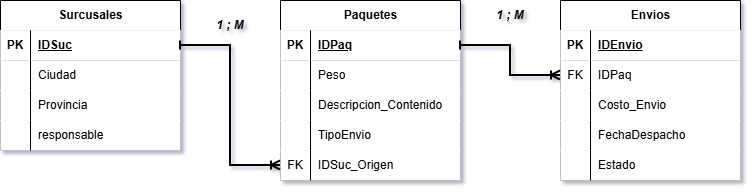

The diagram above was exported from draw.io. Its source (the exported page's mxGraphModel, read from the mxfile embedded in the PNG):
<mxGraphModel dx="1414" dy="777" grid="1" gridSize="10" guides="1" tooltips="1" connect="1" arrows="1" fold="1" page="1" pageScale="1" pageWidth="827" pageHeight="1169" math="0" shadow="1">
  <root>
    <mxCell id="0" />
    <mxCell id="1" parent="0" />
    <mxCell id="KprZS4VP0rIbOjG4CIfx-1" parent="1" style="shape=table;startSize=30;container=1;collapsible=1;childLayout=tableLayout;fixedRows=1;rowLines=0;fontStyle=1;align=center;resizeLast=1;html=1;swimlaneLine=0;" value="Surcusales" vertex="1">
      <mxGeometry height="150" width="180" x="30" y="230" as="geometry" />
    </mxCell>
    <mxCell id="KprZS4VP0rIbOjG4CIfx-2" parent="KprZS4VP0rIbOjG4CIfx-1" style="shape=tableRow;horizontal=0;startSize=0;swimlaneHead=0;swimlaneBody=0;collapsible=0;dropTarget=0;points=[[0,0.5],[1,0.5]];portConstraint=eastwest;top=0;left=0;right=0;bottom=1;swimlaneLine=0;" value="" vertex="1">
      <mxGeometry height="30" width="180" y="30" as="geometry" />
    </mxCell>
    <mxCell id="KprZS4VP0rIbOjG4CIfx-3" parent="KprZS4VP0rIbOjG4CIfx-2" style="shape=partialRectangle;connectable=0;top=0;left=0;bottom=0;right=0;fontStyle=1;overflow=hidden;whiteSpace=wrap;html=1;swimlaneLine=0;" value="PK" vertex="1">
      <mxGeometry height="30" width="30" as="geometry">
        <mxRectangle height="30" width="30" as="alternateBounds" />
      </mxGeometry>
    </mxCell>
    <mxCell id="KprZS4VP0rIbOjG4CIfx-4" parent="KprZS4VP0rIbOjG4CIfx-2" style="shape=partialRectangle;connectable=0;top=0;left=0;bottom=0;right=0;align=left;spacingLeft=6;fontStyle=5;overflow=hidden;whiteSpace=wrap;html=1;swimlaneLine=0;" value="IDSuc" vertex="1">
      <mxGeometry height="30" width="150" x="30" as="geometry">
        <mxRectangle height="30" width="150" as="alternateBounds" />
      </mxGeometry>
    </mxCell>
    <mxCell id="KprZS4VP0rIbOjG4CIfx-5" parent="KprZS4VP0rIbOjG4CIfx-1" style="shape=tableRow;horizontal=0;startSize=0;swimlaneHead=0;swimlaneBody=0;collapsible=0;dropTarget=0;points=[[0,0.5],[1,0.5]];portConstraint=eastwest;top=0;left=0;right=0;bottom=0;swimlaneLine=0;" value="" vertex="1">
      <mxGeometry height="30" width="180" y="60" as="geometry" />
    </mxCell>
    <mxCell id="KprZS4VP0rIbOjG4CIfx-6" parent="KprZS4VP0rIbOjG4CIfx-5" style="shape=partialRectangle;connectable=0;top=0;left=0;bottom=0;right=0;editable=1;overflow=hidden;whiteSpace=wrap;html=1;swimlaneLine=0;" value="" vertex="1">
      <mxGeometry height="30" width="30" as="geometry">
        <mxRectangle height="30" width="30" as="alternateBounds" />
      </mxGeometry>
    </mxCell>
    <mxCell id="KprZS4VP0rIbOjG4CIfx-7" parent="KprZS4VP0rIbOjG4CIfx-5" style="shape=partialRectangle;connectable=0;top=0;left=0;bottom=0;right=0;align=left;spacingLeft=6;overflow=hidden;whiteSpace=wrap;html=1;swimlaneLine=0;" value="Ciudad" vertex="1">
      <mxGeometry height="30" width="150" x="30" as="geometry">
        <mxRectangle height="30" width="150" as="alternateBounds" />
      </mxGeometry>
    </mxCell>
    <mxCell id="KprZS4VP0rIbOjG4CIfx-8" parent="KprZS4VP0rIbOjG4CIfx-1" style="shape=tableRow;horizontal=0;startSize=0;swimlaneHead=0;swimlaneBody=0;collapsible=0;dropTarget=0;points=[[0,0.5],[1,0.5]];portConstraint=eastwest;top=0;left=0;right=0;bottom=0;swimlaneLine=0;" value="" vertex="1">
      <mxGeometry height="30" width="180" y="90" as="geometry" />
    </mxCell>
    <mxCell id="KprZS4VP0rIbOjG4CIfx-9" parent="KprZS4VP0rIbOjG4CIfx-8" style="shape=partialRectangle;connectable=0;top=0;left=0;bottom=0;right=0;editable=1;overflow=hidden;whiteSpace=wrap;html=1;swimlaneLine=0;" value="" vertex="1">
      <mxGeometry height="30" width="30" as="geometry">
        <mxRectangle height="30" width="30" as="alternateBounds" />
      </mxGeometry>
    </mxCell>
    <mxCell id="KprZS4VP0rIbOjG4CIfx-10" parent="KprZS4VP0rIbOjG4CIfx-8" style="shape=partialRectangle;connectable=0;top=0;left=0;bottom=0;right=0;align=left;spacingLeft=6;overflow=hidden;whiteSpace=wrap;html=1;swimlaneLine=0;" value="Provincia" vertex="1">
      <mxGeometry height="30" width="150" x="30" as="geometry">
        <mxRectangle height="30" width="150" as="alternateBounds" />
      </mxGeometry>
    </mxCell>
    <mxCell id="KprZS4VP0rIbOjG4CIfx-11" parent="KprZS4VP0rIbOjG4CIfx-1" style="shape=tableRow;horizontal=0;startSize=0;swimlaneHead=0;swimlaneBody=0;collapsible=0;dropTarget=0;points=[[0,0.5],[1,0.5]];portConstraint=eastwest;top=0;left=0;right=0;bottom=0;swimlaneLine=0;" value="" vertex="1">
      <mxGeometry height="30" width="180" y="120" as="geometry" />
    </mxCell>
    <mxCell id="KprZS4VP0rIbOjG4CIfx-12" parent="KprZS4VP0rIbOjG4CIfx-11" style="shape=partialRectangle;connectable=0;top=0;left=0;bottom=0;right=0;editable=1;overflow=hidden;whiteSpace=wrap;html=1;swimlaneLine=0;" value="" vertex="1">
      <mxGeometry height="30" width="30" as="geometry">
        <mxRectangle height="30" width="30" as="alternateBounds" />
      </mxGeometry>
    </mxCell>
    <mxCell id="KprZS4VP0rIbOjG4CIfx-13" parent="KprZS4VP0rIbOjG4CIfx-11" style="shape=partialRectangle;connectable=0;top=0;left=0;bottom=0;right=0;align=left;spacingLeft=6;overflow=hidden;whiteSpace=wrap;html=1;swimlaneLine=0;" value="responsable" vertex="1">
      <mxGeometry height="30" width="150" x="30" as="geometry">
        <mxRectangle height="30" width="150" as="alternateBounds" />
      </mxGeometry>
    </mxCell>
    <mxCell id="KprZS4VP0rIbOjG4CIfx-14" parent="1" style="shape=table;startSize=30;container=1;collapsible=1;childLayout=tableLayout;fixedRows=1;rowLines=0;fontStyle=1;align=center;resizeLast=1;html=1;swimlaneLine=0;" value="Paquetes" vertex="1">
      <mxGeometry height="180" width="180" x="310" y="230" as="geometry" />
    </mxCell>
    <mxCell id="KprZS4VP0rIbOjG4CIfx-15" parent="KprZS4VP0rIbOjG4CIfx-14" style="shape=tableRow;horizontal=0;startSize=0;swimlaneHead=0;swimlaneBody=0;collapsible=0;dropTarget=0;points=[[0,0.5],[1,0.5]];portConstraint=eastwest;top=0;left=0;right=0;bottom=1;swimlaneLine=0;" value="" vertex="1">
      <mxGeometry height="30" width="180" y="30" as="geometry" />
    </mxCell>
    <mxCell id="KprZS4VP0rIbOjG4CIfx-16" parent="KprZS4VP0rIbOjG4CIfx-15" style="shape=partialRectangle;connectable=0;top=0;left=0;bottom=0;right=0;fontStyle=1;overflow=hidden;whiteSpace=wrap;html=1;swimlaneLine=0;" value="PK" vertex="1">
      <mxGeometry height="30" width="30" as="geometry">
        <mxRectangle height="30" width="30" as="alternateBounds" />
      </mxGeometry>
    </mxCell>
    <mxCell id="KprZS4VP0rIbOjG4CIfx-17" parent="KprZS4VP0rIbOjG4CIfx-15" style="shape=partialRectangle;connectable=0;top=0;left=0;bottom=0;right=0;align=left;spacingLeft=6;fontStyle=5;overflow=hidden;whiteSpace=wrap;html=1;swimlaneLine=0;" value="IDPaq" vertex="1">
      <mxGeometry height="30" width="150" x="30" as="geometry">
        <mxRectangle height="30" width="150" as="alternateBounds" />
      </mxGeometry>
    </mxCell>
    <mxCell id="KprZS4VP0rIbOjG4CIfx-18" parent="KprZS4VP0rIbOjG4CIfx-14" style="shape=tableRow;horizontal=0;startSize=0;swimlaneHead=0;swimlaneBody=0;collapsible=0;dropTarget=0;points=[[0,0.5],[1,0.5]];portConstraint=eastwest;top=0;left=0;right=0;bottom=0;swimlaneLine=0;" value="" vertex="1">
      <mxGeometry height="30" width="180" y="60" as="geometry" />
    </mxCell>
    <mxCell id="KprZS4VP0rIbOjG4CIfx-19" parent="KprZS4VP0rIbOjG4CIfx-18" style="shape=partialRectangle;connectable=0;top=0;left=0;bottom=0;right=0;editable=1;overflow=hidden;whiteSpace=wrap;html=1;swimlaneLine=0;" value="" vertex="1">
      <mxGeometry height="30" width="30" as="geometry">
        <mxRectangle height="30" width="30" as="alternateBounds" />
      </mxGeometry>
    </mxCell>
    <mxCell id="KprZS4VP0rIbOjG4CIfx-20" parent="KprZS4VP0rIbOjG4CIfx-18" style="shape=partialRectangle;connectable=0;top=0;left=0;bottom=0;right=0;align=left;spacingLeft=6;overflow=hidden;whiteSpace=wrap;html=1;swimlaneLine=0;" value="Peso" vertex="1">
      <mxGeometry height="30" width="150" x="30" as="geometry">
        <mxRectangle height="30" width="150" as="alternateBounds" />
      </mxGeometry>
    </mxCell>
    <mxCell id="KprZS4VP0rIbOjG4CIfx-21" parent="KprZS4VP0rIbOjG4CIfx-14" style="shape=tableRow;horizontal=0;startSize=0;swimlaneHead=0;swimlaneBody=0;collapsible=0;dropTarget=0;points=[[0,0.5],[1,0.5]];portConstraint=eastwest;top=0;left=0;right=0;bottom=0;swimlaneLine=0;" value="" vertex="1">
      <mxGeometry height="30" width="180" y="90" as="geometry" />
    </mxCell>
    <mxCell id="KprZS4VP0rIbOjG4CIfx-22" parent="KprZS4VP0rIbOjG4CIfx-21" style="shape=partialRectangle;connectable=0;top=0;left=0;bottom=0;right=0;editable=1;overflow=hidden;whiteSpace=wrap;html=1;swimlaneLine=0;" value="" vertex="1">
      <mxGeometry height="30" width="30" as="geometry">
        <mxRectangle height="30" width="30" as="alternateBounds" />
      </mxGeometry>
    </mxCell>
    <mxCell id="KprZS4VP0rIbOjG4CIfx-23" parent="KprZS4VP0rIbOjG4CIfx-21" style="shape=partialRectangle;connectable=0;top=0;left=0;bottom=0;right=0;align=left;spacingLeft=6;overflow=hidden;whiteSpace=wrap;html=1;swimlaneLine=0;" value="Descripcion_Contenido" vertex="1">
      <mxGeometry height="30" width="150" x="30" as="geometry">
        <mxRectangle height="30" width="150" as="alternateBounds" />
      </mxGeometry>
    </mxCell>
    <mxCell id="KprZS4VP0rIbOjG4CIfx-24" parent="KprZS4VP0rIbOjG4CIfx-14" style="shape=tableRow;horizontal=0;startSize=0;swimlaneHead=0;swimlaneBody=0;collapsible=0;dropTarget=0;points=[[0,0.5],[1,0.5]];portConstraint=eastwest;top=0;left=0;right=0;bottom=0;swimlaneLine=0;" value="" vertex="1">
      <mxGeometry height="30" width="180" y="120" as="geometry" />
    </mxCell>
    <mxCell id="KprZS4VP0rIbOjG4CIfx-25" parent="KprZS4VP0rIbOjG4CIfx-24" style="shape=partialRectangle;connectable=0;top=0;left=0;bottom=0;right=0;editable=1;overflow=hidden;whiteSpace=wrap;html=1;swimlaneLine=0;" value="" vertex="1">
      <mxGeometry height="30" width="30" as="geometry">
        <mxRectangle height="30" width="30" as="alternateBounds" />
      </mxGeometry>
    </mxCell>
    <mxCell id="KprZS4VP0rIbOjG4CIfx-26" parent="KprZS4VP0rIbOjG4CIfx-24" style="shape=partialRectangle;connectable=0;top=0;left=0;bottom=0;right=0;align=left;spacingLeft=6;overflow=hidden;whiteSpace=wrap;html=1;swimlaneLine=0;" value="TipoEnvio" vertex="1">
      <mxGeometry height="30" width="150" x="30" as="geometry">
        <mxRectangle height="30" width="150" as="alternateBounds" />
      </mxGeometry>
    </mxCell>
    <mxCell id="KprZS4VP0rIbOjG4CIfx-27" parent="KprZS4VP0rIbOjG4CIfx-14" style="shape=tableRow;horizontal=0;startSize=0;swimlaneHead=0;swimlaneBody=0;collapsible=0;dropTarget=0;points=[[0,0.5],[1,0.5]];portConstraint=eastwest;top=0;left=0;right=0;bottom=0;swimlaneLine=0;" vertex="1">
      <mxGeometry height="30" width="180" y="150" as="geometry" />
    </mxCell>
    <mxCell id="KprZS4VP0rIbOjG4CIfx-28" parent="KprZS4VP0rIbOjG4CIfx-27" style="shape=partialRectangle;connectable=0;top=0;left=0;bottom=0;right=0;editable=1;overflow=hidden;whiteSpace=wrap;html=1;swimlaneLine=0;" value="FK" vertex="1">
      <mxGeometry height="30" width="30" as="geometry">
        <mxRectangle height="30" width="30" as="alternateBounds" />
      </mxGeometry>
    </mxCell>
    <mxCell id="KprZS4VP0rIbOjG4CIfx-29" parent="KprZS4VP0rIbOjG4CIfx-27" style="shape=partialRectangle;connectable=0;top=0;left=0;bottom=0;right=0;align=left;spacingLeft=6;overflow=hidden;whiteSpace=wrap;html=1;swimlaneLine=0;" value="IDSuc_Origen" vertex="1">
      <mxGeometry height="30" width="150" x="30" as="geometry">
        <mxRectangle height="30" width="150" as="alternateBounds" />
      </mxGeometry>
    </mxCell>
    <mxCell id="KprZS4VP0rIbOjG4CIfx-30" edge="1" parent="1" source="KprZS4VP0rIbOjG4CIfx-2" style="edgeStyle=orthogonalEdgeStyle;rounded=0;orthogonalLoop=1;jettySize=auto;html=1;exitX=1;exitY=0.5;exitDx=0;exitDy=0;entryX=0;entryY=0.5;entryDx=0;entryDy=0;strokeWidth=2;startArrow=baseDash;startFill=0;endArrow=ERoneToMany;endFill=0;swimlaneLine=0;" target="KprZS4VP0rIbOjG4CIfx-27">
      <mxGeometry relative="1" as="geometry" />
    </mxCell>
    <mxCell id="KprZS4VP0rIbOjG4CIfx-31" parent="1" style="shape=table;startSize=30;container=1;collapsible=1;childLayout=tableLayout;fixedRows=1;rowLines=0;fontStyle=1;align=center;resizeLast=1;html=1;swimlaneLine=0;" value="Envios" vertex="1">
      <mxGeometry height="180" width="180" x="590" y="230" as="geometry" />
    </mxCell>
    <mxCell id="KprZS4VP0rIbOjG4CIfx-32" parent="KprZS4VP0rIbOjG4CIfx-31" style="shape=tableRow;horizontal=0;startSize=0;swimlaneHead=0;swimlaneBody=0;collapsible=0;dropTarget=0;points=[[0,0.5],[1,0.5]];portConstraint=eastwest;top=0;left=0;right=0;bottom=1;swimlaneLine=0;" value="" vertex="1">
      <mxGeometry height="30" width="180" y="30" as="geometry" />
    </mxCell>
    <mxCell id="KprZS4VP0rIbOjG4CIfx-33" parent="KprZS4VP0rIbOjG4CIfx-32" style="shape=partialRectangle;connectable=0;top=0;left=0;bottom=0;right=0;fontStyle=1;overflow=hidden;whiteSpace=wrap;html=1;swimlaneLine=0;" value="PK" vertex="1">
      <mxGeometry height="30" width="30" as="geometry">
        <mxRectangle height="30" width="30" as="alternateBounds" />
      </mxGeometry>
    </mxCell>
    <mxCell id="KprZS4VP0rIbOjG4CIfx-34" parent="KprZS4VP0rIbOjG4CIfx-32" style="shape=partialRectangle;connectable=0;top=0;left=0;bottom=0;right=0;align=left;spacingLeft=6;fontStyle=5;overflow=hidden;whiteSpace=wrap;html=1;swimlaneLine=0;" value="IDEnvio" vertex="1">
      <mxGeometry height="30" width="150" x="30" as="geometry">
        <mxRectangle height="30" width="150" as="alternateBounds" />
      </mxGeometry>
    </mxCell>
    <mxCell id="KprZS4VP0rIbOjG4CIfx-35" parent="KprZS4VP0rIbOjG4CIfx-31" style="shape=tableRow;horizontal=0;startSize=0;swimlaneHead=0;swimlaneBody=0;collapsible=0;dropTarget=0;points=[[0,0.5],[1,0.5]];portConstraint=eastwest;top=0;left=0;right=0;bottom=0;swimlaneLine=0;" value="" vertex="1">
      <mxGeometry height="30" width="180" y="60" as="geometry" />
    </mxCell>
    <mxCell id="KprZS4VP0rIbOjG4CIfx-36" parent="KprZS4VP0rIbOjG4CIfx-35" style="shape=partialRectangle;connectable=0;top=0;left=0;bottom=0;right=0;editable=1;overflow=hidden;whiteSpace=wrap;html=1;swimlaneLine=0;" value="FK" vertex="1">
      <mxGeometry height="30" width="30" as="geometry">
        <mxRectangle height="30" width="30" as="alternateBounds" />
      </mxGeometry>
    </mxCell>
    <mxCell id="KprZS4VP0rIbOjG4CIfx-37" parent="KprZS4VP0rIbOjG4CIfx-35" style="shape=partialRectangle;connectable=0;top=0;left=0;bottom=0;right=0;align=left;spacingLeft=6;overflow=hidden;whiteSpace=wrap;html=1;swimlaneLine=0;" value="IDPaq" vertex="1">
      <mxGeometry height="30" width="150" x="30" as="geometry">
        <mxRectangle height="30" width="150" as="alternateBounds" />
      </mxGeometry>
    </mxCell>
    <mxCell id="KprZS4VP0rIbOjG4CIfx-38" parent="KprZS4VP0rIbOjG4CIfx-31" style="shape=tableRow;horizontal=0;startSize=0;swimlaneHead=0;swimlaneBody=0;collapsible=0;dropTarget=0;points=[[0,0.5],[1,0.5]];portConstraint=eastwest;top=0;left=0;right=0;bottom=0;swimlaneLine=0;" value="" vertex="1">
      <mxGeometry height="30" width="180" y="90" as="geometry" />
    </mxCell>
    <mxCell id="KprZS4VP0rIbOjG4CIfx-39" parent="KprZS4VP0rIbOjG4CIfx-38" style="shape=partialRectangle;connectable=0;top=0;left=0;bottom=0;right=0;editable=1;overflow=hidden;whiteSpace=wrap;html=1;swimlaneLine=0;" value="" vertex="1">
      <mxGeometry height="30" width="30" as="geometry">
        <mxRectangle height="30" width="30" as="alternateBounds" />
      </mxGeometry>
    </mxCell>
    <mxCell id="KprZS4VP0rIbOjG4CIfx-40" parent="KprZS4VP0rIbOjG4CIfx-38" style="shape=partialRectangle;connectable=0;top=0;left=0;bottom=0;right=0;align=left;spacingLeft=6;overflow=hidden;whiteSpace=wrap;html=1;swimlaneLine=0;" value="Costo_Envio" vertex="1">
      <mxGeometry height="30" width="150" x="30" as="geometry">
        <mxRectangle height="30" width="150" as="alternateBounds" />
      </mxGeometry>
    </mxCell>
    <mxCell id="KprZS4VP0rIbOjG4CIfx-41" parent="KprZS4VP0rIbOjG4CIfx-31" style="shape=tableRow;horizontal=0;startSize=0;swimlaneHead=0;swimlaneBody=0;collapsible=0;dropTarget=0;points=[[0,0.5],[1,0.5]];portConstraint=eastwest;top=0;left=0;right=0;bottom=0;swimlaneLine=0;" value="" vertex="1">
      <mxGeometry height="30" width="180" y="120" as="geometry" />
    </mxCell>
    <mxCell id="KprZS4VP0rIbOjG4CIfx-42" parent="KprZS4VP0rIbOjG4CIfx-41" style="shape=partialRectangle;connectable=0;top=0;left=0;bottom=0;right=0;editable=1;overflow=hidden;whiteSpace=wrap;html=1;swimlaneLine=0;" value="" vertex="1">
      <mxGeometry height="30" width="30" as="geometry">
        <mxRectangle height="30" width="30" as="alternateBounds" />
      </mxGeometry>
    </mxCell>
    <mxCell id="KprZS4VP0rIbOjG4CIfx-43" parent="KprZS4VP0rIbOjG4CIfx-41" style="shape=partialRectangle;connectable=0;top=0;left=0;bottom=0;right=0;align=left;spacingLeft=6;overflow=hidden;whiteSpace=wrap;html=1;swimlaneLine=0;" value="FechaDespacho" vertex="1">
      <mxGeometry height="30" width="150" x="30" as="geometry">
        <mxRectangle height="30" width="150" as="alternateBounds" />
      </mxGeometry>
    </mxCell>
    <mxCell id="KprZS4VP0rIbOjG4CIfx-45" parent="KprZS4VP0rIbOjG4CIfx-31" style="shape=tableRow;horizontal=0;startSize=0;swimlaneHead=0;swimlaneBody=0;collapsible=0;dropTarget=0;points=[[0,0.5],[1,0.5]];portConstraint=eastwest;top=0;left=0;right=0;bottom=0;swimlaneLine=0;" vertex="1">
      <mxGeometry height="30" width="180" y="150" as="geometry" />
    </mxCell>
    <mxCell id="KprZS4VP0rIbOjG4CIfx-46" parent="KprZS4VP0rIbOjG4CIfx-45" style="shape=partialRectangle;connectable=0;top=0;left=0;bottom=0;right=0;editable=1;overflow=hidden;whiteSpace=wrap;html=1;swimlaneLine=0;" vertex="1">
      <mxGeometry height="30" width="30" as="geometry">
        <mxRectangle height="30" width="30" as="alternateBounds" />
      </mxGeometry>
    </mxCell>
    <mxCell id="KprZS4VP0rIbOjG4CIfx-47" parent="KprZS4VP0rIbOjG4CIfx-45" style="shape=partialRectangle;connectable=0;top=0;left=0;bottom=0;right=0;align=left;spacingLeft=6;overflow=hidden;whiteSpace=wrap;html=1;swimlaneLine=0;" value="Estado" vertex="1">
      <mxGeometry height="30" width="150" x="30" as="geometry">
        <mxRectangle height="30" width="150" as="alternateBounds" />
      </mxGeometry>
    </mxCell>
    <mxCell id="KprZS4VP0rIbOjG4CIfx-44" edge="1" parent="1" source="KprZS4VP0rIbOjG4CIfx-15" style="edgeStyle=orthogonalEdgeStyle;rounded=0;orthogonalLoop=1;jettySize=auto;html=1;exitX=1;exitY=0.5;exitDx=0;exitDy=0;entryX=0;entryY=0.5;entryDx=0;entryDy=0;startArrow=baseDash;startFill=0;endArrow=ERoneToMany;endFill=0;strokeWidth=2;swimlaneLine=0;" target="KprZS4VP0rIbOjG4CIfx-35">
      <mxGeometry relative="1" as="geometry" />
    </mxCell>
    <mxCell id="KprZS4VP0rIbOjG4CIfx-51" parent="1" style="text;html=1;whiteSpace=wrap;align=center;verticalAlign=middle;rounded=0;swimlaneLine=0;" value="&lt;b&gt;&lt;i&gt;1 ; M&lt;/i&gt;&lt;/b&gt;" vertex="1">
      <mxGeometry height="30" width="60" x="230" y="240" as="geometry" />
    </mxCell>
    <mxCell id="KprZS4VP0rIbOjG4CIfx-52" parent="1" style="text;html=1;whiteSpace=wrap;align=center;verticalAlign=middle;rounded=0;swimlaneLine=0;" value="&lt;b&gt;&lt;i&gt;1 ; M&lt;/i&gt;&lt;/b&gt;" vertex="1">
      <mxGeometry height="30" width="60" x="510" y="230" as="geometry" />
    </mxCell>
  </root>
</mxGraphModel>